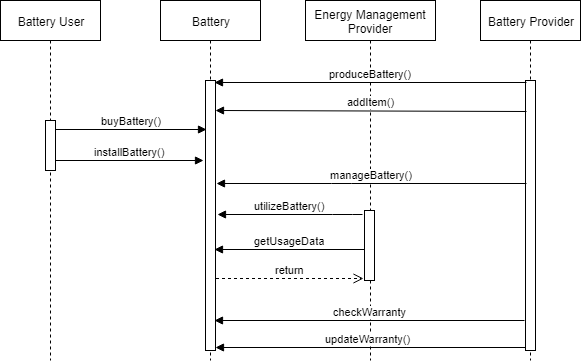

The diagram above was exported from draw.io. Its source (the exported page's mxGraphModel, read from the mxfile embedded in the PNG):
<mxGraphModel dx="1394" dy="787" grid="1" gridSize="10" guides="1" tooltips="1" connect="1" arrows="1" fold="1" page="1" pageScale="1" pageWidth="850" pageHeight="1100" math="0" shadow="0">
  <root>
    <mxCell id="0" />
    <mxCell id="1" parent="0" />
    <mxCell id="GcHbvqA_Oz_bq7FYux2h-1" value="Battery Provider" style="shape=umlLifeline;perimeter=lifelinePerimeter;whiteSpace=wrap;html=1;container=1;collapsible=0;recursiveResize=0;outlineConnect=0;" parent="1" vertex="1">
      <mxGeometry x="510" y="40" width="100" height="360" as="geometry" />
    </mxCell>
    <mxCell id="GcHbvqA_Oz_bq7FYux2h-3" value="" style="html=1;points=[];perimeter=orthogonalPerimeter;" parent="GcHbvqA_Oz_bq7FYux2h-1" vertex="1">
      <mxGeometry x="45" y="80" width="10" height="270" as="geometry" />
    </mxCell>
    <mxCell id="GcHbvqA_Oz_bq7FYux2h-2" value="Energy Management Provider" style="shape=umlLifeline;perimeter=lifelinePerimeter;whiteSpace=wrap;html=1;container=1;collapsible=0;recursiveResize=0;outlineConnect=0;" parent="1" vertex="1">
      <mxGeometry x="335" y="40" width="130" height="360" as="geometry" />
    </mxCell>
    <mxCell id="GcHbvqA_Oz_bq7FYux2h-10" value="" style="html=1;points=[];perimeter=orthogonalPerimeter;" parent="GcHbvqA_Oz_bq7FYux2h-2" vertex="1">
      <mxGeometry x="59" y="210" width="10" height="70" as="geometry" />
    </mxCell>
    <mxCell id="GcHbvqA_Oz_bq7FYux2h-7" value="Battery" style="shape=umlLifeline;perimeter=lifelinePerimeter;whiteSpace=wrap;html=1;container=1;collapsible=0;recursiveResize=0;outlineConnect=0;" parent="1" vertex="1">
      <mxGeometry x="190" y="40" width="100" height="360" as="geometry" />
    </mxCell>
    <mxCell id="GcHbvqA_Oz_bq7FYux2h-8" value="" style="html=1;points=[];perimeter=orthogonalPerimeter;" parent="GcHbvqA_Oz_bq7FYux2h-7" vertex="1">
      <mxGeometry x="45" y="80" width="10" height="270" as="geometry" />
    </mxCell>
    <mxCell id="GcHbvqA_Oz_bq7FYux2h-9" value="getUsageData" style="html=1;verticalAlign=bottom;endArrow=block;" parent="1" edge="1">
      <mxGeometry relative="1" as="geometry">
        <mxPoint x="394" y="289" as="sourcePoint" />
        <mxPoint x="244" y="289" as="targetPoint" />
      </mxGeometry>
    </mxCell>
    <mxCell id="GcHbvqA_Oz_bq7FYux2h-14" value="return" style="html=1;verticalAlign=bottom;endArrow=open;dashed=1;endSize=8;" parent="1" edge="1">
      <mxGeometry relative="1" as="geometry">
        <mxPoint x="393" y="318" as="targetPoint" />
        <mxPoint x="245.5" y="318" as="sourcePoint" />
      </mxGeometry>
    </mxCell>
    <mxCell id="GcHbvqA_Oz_bq7FYux2h-4" value="checkWarranty&lt;br&gt;" style="html=1;verticalAlign=bottom;endArrow=block;entryX=1.5;entryY=0.889;entryDx=0;entryDy=0;entryPerimeter=0;" parent="1" edge="1">
      <mxGeometry relative="1" as="geometry">
        <mxPoint x="554" y="360" as="sourcePoint" />
        <mxPoint x="244" y="360" as="targetPoint" />
        <Array as="points" />
      </mxGeometry>
    </mxCell>
    <mxCell id="GcHbvqA_Oz_bq7FYux2h-15" value="updateWarranty()" style="html=1;verticalAlign=bottom;endArrow=block;" parent="1" edge="1">
      <mxGeometry x="0.0189" relative="1" as="geometry">
        <mxPoint x="555" y="387" as="sourcePoint" />
        <mxPoint x="245" y="387" as="targetPoint" />
        <Array as="points" />
        <mxPoint as="offset" />
      </mxGeometry>
    </mxCell>
    <mxCell id="GcHbvqA_Oz_bq7FYux2h-16" value="Battery User" style="shape=umlLifeline;perimeter=lifelinePerimeter;whiteSpace=wrap;html=1;container=1;collapsible=0;recursiveResize=0;outlineConnect=0;" parent="1" vertex="1">
      <mxGeometry x="30" y="40" width="100" height="360" as="geometry" />
    </mxCell>
    <mxCell id="GcHbvqA_Oz_bq7FYux2h-17" value="" style="html=1;points=[];perimeter=orthogonalPerimeter;" parent="GcHbvqA_Oz_bq7FYux2h-16" vertex="1">
      <mxGeometry x="45" y="120" width="10" height="50" as="geometry" />
    </mxCell>
    <mxCell id="GcHbvqA_Oz_bq7FYux2h-18" value="installBattery()" style="html=1;verticalAlign=bottom;endArrow=block;" parent="1" edge="1">
      <mxGeometry relative="1" as="geometry">
        <mxPoint x="85" y="200" as="sourcePoint" />
        <mxPoint x="233" y="200" as="targetPoint" />
      </mxGeometry>
    </mxCell>
    <mxCell id="retuu0jJdqO5_4H9Jq_b-5" value="addItem()" style="html=1;verticalAlign=bottom;endArrow=block;exitX=0.1;exitY=0.115;exitDx=0;exitDy=0;exitPerimeter=0;entryX=1;entryY=0.111;entryDx=0;entryDy=0;entryPerimeter=0;" parent="1" source="GcHbvqA_Oz_bq7FYux2h-3" target="GcHbvqA_Oz_bq7FYux2h-8" edge="1">
      <mxGeometry relative="1" as="geometry">
        <mxPoint x="540" y="150" as="sourcePoint" />
        <mxPoint x="270" y="150" as="targetPoint" />
      </mxGeometry>
    </mxCell>
    <mxCell id="retuu0jJdqO5_4H9Jq_b-6" value="buyBattery()" style="html=1;verticalAlign=bottom;endArrow=block;entryX=0.1;entryY=0.148;entryDx=0;entryDy=0;entryPerimeter=0;" parent="1" edge="1">
      <mxGeometry relative="1" as="geometry">
        <mxPoint x="85" y="169" as="sourcePoint" />
        <mxPoint x="236" y="169" as="targetPoint" />
      </mxGeometry>
    </mxCell>
    <mxCell id="retuu0jJdqO5_4H9Jq_b-7" value="manageBattery()" style="html=1;verticalAlign=bottom;endArrow=block;entryX=1.2;entryY=0.19;entryDx=0;entryDy=0;entryPerimeter=0;exitX=0.1;exitY=0.381;exitDx=0;exitDy=0;exitPerimeter=0;" parent="1" source="GcHbvqA_Oz_bq7FYux2h-3" edge="1">
      <mxGeometry relative="1" as="geometry">
        <mxPoint x="391" y="223" as="sourcePoint" />
        <mxPoint x="246" y="223" as="targetPoint" />
        <Array as="points">
          <mxPoint x="371" y="223" />
        </Array>
      </mxGeometry>
    </mxCell>
    <mxCell id="retuu0jJdqO5_4H9Jq_b-4" value="produceBattery()" style="html=1;verticalAlign=bottom;endArrow=block;entryX=0.9;entryY=0.007;entryDx=0;entryDy=0;entryPerimeter=0;" parent="1" target="GcHbvqA_Oz_bq7FYux2h-8" edge="1">
      <mxGeometry relative="1" as="geometry">
        <mxPoint x="556" y="122" as="sourcePoint" />
        <mxPoint x="270" y="120" as="targetPoint" />
      </mxGeometry>
    </mxCell>
    <mxCell id="retuu0jJdqO5_4H9Jq_b-8" value="utilizeBattery()" style="html=1;verticalAlign=bottom;endArrow=block;entryX=1.2;entryY=0.19;entryDx=0;entryDy=0;entryPerimeter=0;" parent="1" edge="1">
      <mxGeometry relative="1" as="geometry">
        <mxPoint x="392" y="254" as="sourcePoint" />
        <mxPoint x="247" y="254" as="targetPoint" />
        <Array as="points">
          <mxPoint x="372" y="254" />
        </Array>
      </mxGeometry>
    </mxCell>
  </root>
</mxGraphModel>